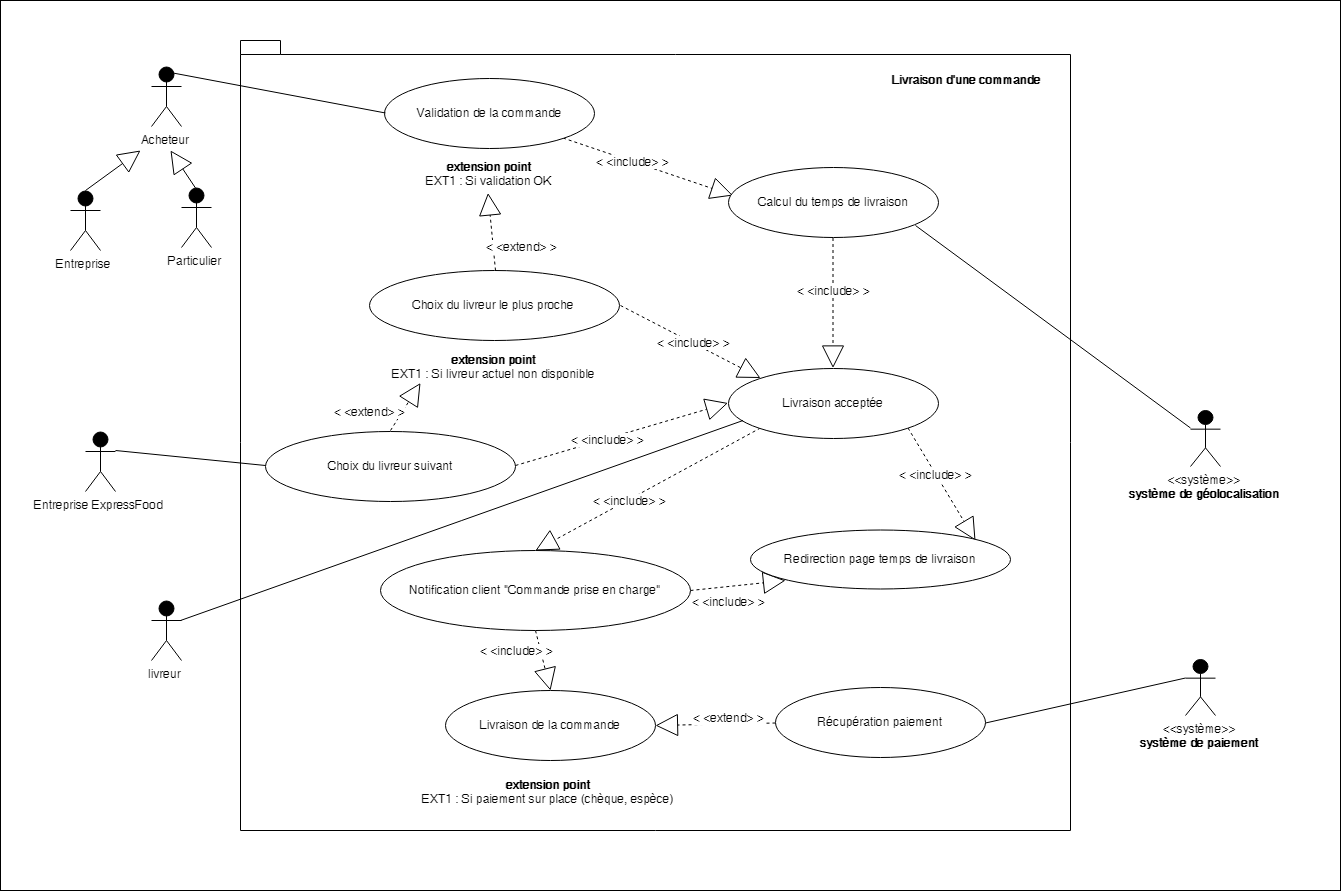

The diagram above was exported from draw.io. Its source (the exported page's mxGraphModel, read from the mxfile embedded in the PNG):
<mxGraphModel dx="3485" dy="1910" grid="1" gridSize="10" guides="1" tooltips="1" connect="1" arrows="1" fold="1" page="1" pageScale="1" pageWidth="1654" pageHeight="2336" math="0" shadow="0">
  <root>
    <mxCell id="6cDjXTNqXEqVuaz6WDZV-0" />
    <mxCell id="6cDjXTNqXEqVuaz6WDZV-1" parent="6cDjXTNqXEqVuaz6WDZV-0" />
    <mxCell id="MOrpgFzgNn9ORwq8JFCb-0" value="" style="whiteSpace=wrap;html=1;" vertex="1" parent="6cDjXTNqXEqVuaz6WDZV-1">
      <mxGeometry x="110" y="90" width="1340" height="890" as="geometry" />
    </mxCell>
    <mxCell id="Pdqt44g4JhJTXEELVmCi-0" value="" style="shape=folder;fontStyle=1;spacingTop=10;tabWidth=40;tabHeight=14;tabPosition=left;html=1;" parent="6cDjXTNqXEqVuaz6WDZV-1" vertex="1">
      <mxGeometry x="350" y="130" width="830" height="790" as="geometry" />
    </mxCell>
    <mxCell id="6b2l9aKh-bgbINoQDBiH-1" value="&amp;lt;&amp;lt;système&amp;gt;&amp;gt;&lt;br&gt;&lt;b&gt;système de géolocalisation&lt;/b&gt;&lt;br&gt;" style="shape=umlActor;verticalLabelPosition=bottom;labelBackgroundColor=#ffffff;verticalAlign=top;html=1;fillColor=#000000;" parent="6cDjXTNqXEqVuaz6WDZV-1" vertex="1">
      <mxGeometry x="1300" y="500" width="30" height="56" as="geometry" />
    </mxCell>
    <mxCell id="6b2l9aKh-bgbINoQDBiH-2" style="edgeStyle=none;rounded=1;jumpSize=6;orthogonalLoop=1;jettySize=auto;html=1;exitX=1;exitY=1;exitDx=0;exitDy=0;entryX=0.024;entryY=0.386;entryDx=0;entryDy=0;entryPerimeter=0;dashed=1;endArrow=block;endFill=0;endSize=20;strokeWidth=1;" parent="6cDjXTNqXEqVuaz6WDZV-1" source="6b2l9aKh-bgbINoQDBiH-4" target="6b2l9aKh-bgbINoQDBiH-5" edge="1">
      <mxGeometry relative="1" as="geometry" />
    </mxCell>
    <mxCell id="6b2l9aKh-bgbINoQDBiH-3" value="&amp;lt; &amp;lt;include&amp;gt; &amp;gt;" style="text;html=1;resizable=0;points=[];align=center;verticalAlign=middle;labelBackgroundColor=#ffffff;" parent="6b2l9aKh-bgbINoQDBiH-2" vertex="1" connectable="0">
      <mxGeometry x="-0.2049" y="1" relative="1" as="geometry">
        <mxPoint as="offset" />
      </mxGeometry>
    </mxCell>
    <mxCell id="6b2l9aKh-bgbINoQDBiH-4" value="Validation de la commande" style="ellipse;whiteSpace=wrap;html=1;" parent="6cDjXTNqXEqVuaz6WDZV-1" vertex="1">
      <mxGeometry x="494" y="168" width="210" height="70" as="geometry" />
    </mxCell>
    <mxCell id="G4kkE9BbwctxxHwsilJT-6" style="edgeStyle=none;rounded=1;jumpSize=6;orthogonalLoop=1;jettySize=auto;html=1;exitX=0.5;exitY=1;exitDx=0;exitDy=0;entryX=0.5;entryY=0;entryDx=0;entryDy=0;dashed=1;endArrow=block;endFill=0;endSize=20;strokeWidth=1;" parent="6cDjXTNqXEqVuaz6WDZV-1" source="6b2l9aKh-bgbINoQDBiH-5" target="G4kkE9BbwctxxHwsilJT-3" edge="1">
      <mxGeometry relative="1" as="geometry" />
    </mxCell>
    <mxCell id="G4kkE9BbwctxxHwsilJT-9" value="&amp;lt; &amp;lt;include&amp;gt; &amp;gt;" style="text;html=1;resizable=0;points=[];align=center;verticalAlign=middle;labelBackgroundColor=#ffffff;" parent="G4kkE9BbwctxxHwsilJT-6" vertex="1" connectable="0">
      <mxGeometry x="-0.4046" y="2" relative="1" as="geometry">
        <mxPoint x="-2" y="14" as="offset" />
      </mxGeometry>
    </mxCell>
    <mxCell id="G4kkE9BbwctxxHwsilJT-14" style="edgeStyle=none;rounded=1;jumpSize=6;orthogonalLoop=1;jettySize=auto;html=1;exitX=1;exitY=1;exitDx=0;exitDy=0;entryX=1;entryY=0;entryDx=0;entryDy=0;dashed=1;endArrow=block;endFill=0;endSize=20;strokeWidth=1;" parent="6cDjXTNqXEqVuaz6WDZV-1" source="G4kkE9BbwctxxHwsilJT-3" target="G4kkE9BbwctxxHwsilJT-11" edge="1">
      <mxGeometry relative="1" as="geometry">
        <Array as="points" />
      </mxGeometry>
    </mxCell>
    <mxCell id="G4kkE9BbwctxxHwsilJT-15" value="&amp;lt; &amp;lt;include&amp;gt; &amp;gt;" style="text;html=1;resizable=0;points=[];align=center;verticalAlign=middle;labelBackgroundColor=#ffffff;" parent="G4kkE9BbwctxxHwsilJT-14" vertex="1" connectable="0">
      <mxGeometry x="-0.2173" relative="1" as="geometry">
        <mxPoint as="offset" />
      </mxGeometry>
    </mxCell>
    <mxCell id="6b2l9aKh-bgbINoQDBiH-5" value="Calcul du temps de livraison" style="ellipse;whiteSpace=wrap;html=1;" parent="6cDjXTNqXEqVuaz6WDZV-1" vertex="1">
      <mxGeometry x="838" y="257" width="210" height="70" as="geometry" />
    </mxCell>
    <mxCell id="6b2l9aKh-bgbINoQDBiH-6" value="" style="endArrow=none;html=1;entryX=0;entryY=0.3333333333333333;entryDx=0;entryDy=0;entryPerimeter=0;exitX=0.886;exitY=0.814;exitDx=0;exitDy=0;exitPerimeter=0;" parent="6cDjXTNqXEqVuaz6WDZV-1" source="6b2l9aKh-bgbINoQDBiH-5" target="6b2l9aKh-bgbINoQDBiH-1" edge="1">
      <mxGeometry width="50" height="50" relative="1" as="geometry">
        <mxPoint x="1085" y="267" as="sourcePoint" />
        <mxPoint x="1204" y="188" as="targetPoint" />
      </mxGeometry>
    </mxCell>
    <mxCell id="6b2l9aKh-bgbINoQDBiH-9" value="Livraison de la commande" style="ellipse;whiteSpace=wrap;html=1;" parent="6cDjXTNqXEqVuaz6WDZV-1" vertex="1">
      <mxGeometry x="555" y="780" width="210" height="70" as="geometry" />
    </mxCell>
    <mxCell id="6b2l9aKh-bgbINoQDBiH-10" value="&lt;div style=&quot;text-align: center&quot;&gt;&lt;span&gt;&lt;b&gt;extension point&lt;/b&gt;&lt;/span&gt;&lt;/div&gt;&lt;div style=&quot;text-align: center&quot;&gt;&lt;span&gt;EXT1 : Si validation OK&lt;/span&gt;&lt;/div&gt;" style="text;html=1;resizable=0;points=[];autosize=1;align=left;verticalAlign=top;spacingTop=-4;" parent="6cDjXTNqXEqVuaz6WDZV-1" vertex="1">
      <mxGeometry x="534" y="247" width="140" height="30" as="geometry" />
    </mxCell>
    <mxCell id="BLP0bTrUJ7WYx-oRSA_N-0" value="&lt;div style=&quot;text-align: center&quot;&gt;&lt;b&gt;Livraison d'une commande&lt;/b&gt;&lt;/div&gt;" style="text;html=1;" parent="6cDjXTNqXEqVuaz6WDZV-1" vertex="1">
      <mxGeometry x="1000" y="156" width="170" height="30" as="geometry" />
    </mxCell>
    <mxCell id="6AGqnf61tiGwgaYWyTPQ-6" style="edgeStyle=none;rounded=1;jumpSize=6;orthogonalLoop=1;jettySize=auto;html=1;exitX=0.5;exitY=0;exitDx=0;exitDy=0;entryX=0.457;entryY=1.2;entryDx=0;entryDy=0;entryPerimeter=0;endArrow=block;endFill=0;endSize=20;strokeWidth=1;dashed=1;" parent="6cDjXTNqXEqVuaz6WDZV-1" source="BLP0bTrUJ7WYx-oRSA_N-1" target="6b2l9aKh-bgbINoQDBiH-10" edge="1">
      <mxGeometry relative="1" as="geometry" />
    </mxCell>
    <mxCell id="bcoSQ2qYeqrCAkolIB37-0" value="&amp;lt; &amp;lt;extend&amp;gt; &amp;gt;" style="text;html=1;resizable=0;points=[];align=center;verticalAlign=middle;labelBackgroundColor=#ffffff;" parent="6AGqnf61tiGwgaYWyTPQ-6" vertex="1" connectable="0">
      <mxGeometry x="-0.2648" relative="1" as="geometry">
        <mxPoint x="28" y="2" as="offset" />
      </mxGeometry>
    </mxCell>
    <mxCell id="G4kkE9BbwctxxHwsilJT-4" style="edgeStyle=none;rounded=1;jumpSize=6;orthogonalLoop=1;jettySize=auto;html=1;exitX=1;exitY=0.5;exitDx=0;exitDy=0;entryX=0;entryY=0;entryDx=0;entryDy=0;dashed=1;endArrow=block;endFill=0;endSize=20;strokeWidth=1;" parent="6cDjXTNqXEqVuaz6WDZV-1" source="BLP0bTrUJ7WYx-oRSA_N-1" target="G4kkE9BbwctxxHwsilJT-3" edge="1">
      <mxGeometry relative="1" as="geometry" />
    </mxCell>
    <mxCell id="G4kkE9BbwctxxHwsilJT-8" value="&amp;lt; &amp;lt;include&amp;gt; &amp;gt;" style="text;html=1;resizable=0;points=[];align=center;verticalAlign=middle;labelBackgroundColor=#ffffff;" parent="G4kkE9BbwctxxHwsilJT-4" vertex="1" connectable="0">
      <mxGeometry x="0.1895" y="2" relative="1" as="geometry">
        <mxPoint x="-13.5" y="-6.5" as="offset" />
      </mxGeometry>
    </mxCell>
    <mxCell id="BLP0bTrUJ7WYx-oRSA_N-1" value="Choix du livreur le plus proche&lt;br&gt;" style="ellipse;whiteSpace=wrap;html=1;" parent="6cDjXTNqXEqVuaz6WDZV-1" vertex="1">
      <mxGeometry x="479" y="360" width="250" height="70" as="geometry" />
    </mxCell>
    <mxCell id="BLP0bTrUJ7WYx-oRSA_N-4" style="edgeStyle=none;rounded=1;jumpSize=6;orthogonalLoop=1;jettySize=auto;html=1;exitX=0.5;exitY=0;exitDx=0;exitDy=0;entryX=0.136;entryY=1.1;entryDx=0;entryDy=0;dashed=1;endArrow=block;endFill=0;endSize=20;strokeWidth=1;entryPerimeter=0;" parent="6cDjXTNqXEqVuaz6WDZV-1" source="BLP0bTrUJ7WYx-oRSA_N-3" target="sgKaqKILv5sMn1YOSmrw-0" edge="1">
      <mxGeometry relative="1" as="geometry" />
    </mxCell>
    <mxCell id="bcoSQ2qYeqrCAkolIB37-1" value="&amp;lt; &amp;lt;extend&amp;gt; &amp;gt;" style="text;html=1;resizable=0;points=[];align=center;verticalAlign=middle;labelBackgroundColor=#ffffff;" parent="BLP0bTrUJ7WYx-oRSA_N-4" vertex="1" connectable="0">
      <mxGeometry x="-0.2568" relative="1" as="geometry">
        <mxPoint x="-32" y="-3" as="offset" />
      </mxGeometry>
    </mxCell>
    <mxCell id="G4kkE9BbwctxxHwsilJT-5" style="edgeStyle=none;rounded=1;jumpSize=6;orthogonalLoop=1;jettySize=auto;html=1;exitX=1;exitY=0.5;exitDx=0;exitDy=0;entryX=0;entryY=0.5;entryDx=0;entryDy=0;dashed=1;endArrow=block;endFill=0;endSize=20;strokeWidth=1;" parent="6cDjXTNqXEqVuaz6WDZV-1" source="BLP0bTrUJ7WYx-oRSA_N-3" target="G4kkE9BbwctxxHwsilJT-3" edge="1">
      <mxGeometry relative="1" as="geometry" />
    </mxCell>
    <mxCell id="G4kkE9BbwctxxHwsilJT-7" value="&amp;lt; &amp;lt;include&amp;gt; &amp;gt;" style="text;html=1;resizable=0;points=[];align=center;verticalAlign=middle;labelBackgroundColor=#ffffff;" parent="G4kkE9BbwctxxHwsilJT-5" vertex="1" connectable="0">
      <mxGeometry x="-0.1367" relative="1" as="geometry">
        <mxPoint as="offset" />
      </mxGeometry>
    </mxCell>
    <mxCell id="BLP0bTrUJ7WYx-oRSA_N-3" value="Choix du livreur suivant" style="ellipse;whiteSpace=wrap;html=1;" parent="6cDjXTNqXEqVuaz6WDZV-1" vertex="1">
      <mxGeometry x="375" y="521" width="250" height="70" as="geometry" />
    </mxCell>
    <mxCell id="BLP0bTrUJ7WYx-oRSA_N-6" value="livreur&lt;br&gt;" style="shape=umlActor;verticalLabelPosition=bottom;labelBackgroundColor=#ffffff;verticalAlign=top;html=1;fillColor=#000000;" parent="6cDjXTNqXEqVuaz6WDZV-1" vertex="1">
      <mxGeometry x="261" y="690" width="30" height="60" as="geometry" />
    </mxCell>
    <mxCell id="6AGqnf61tiGwgaYWyTPQ-0" value="Acheteur" style="shape=umlActor;verticalLabelPosition=bottom;labelBackgroundColor=#ffffff;verticalAlign=top;html=1;fillColor=#000000;" parent="6cDjXTNqXEqVuaz6WDZV-1" vertex="1">
      <mxGeometry x="261" y="156" width="30" height="60" as="geometry" />
    </mxCell>
    <mxCell id="6AGqnf61tiGwgaYWyTPQ-4" style="edgeStyle=none;rounded=1;jumpSize=6;orthogonalLoop=1;jettySize=auto;html=1;exitX=0.5;exitY=0;exitDx=0;exitDy=0;exitPerimeter=0;endArrow=block;endFill=0;endSize=20;strokeWidth=1;" parent="6cDjXTNqXEqVuaz6WDZV-1" source="6AGqnf61tiGwgaYWyTPQ-1" edge="1">
      <mxGeometry relative="1" as="geometry">
        <mxPoint x="280" y="240" as="targetPoint" />
      </mxGeometry>
    </mxCell>
    <mxCell id="6AGqnf61tiGwgaYWyTPQ-1" value="Particulier" style="shape=umlActor;verticalLabelPosition=bottom;labelBackgroundColor=#ffffff;verticalAlign=top;html=1;fillColor=#000000;" parent="6cDjXTNqXEqVuaz6WDZV-1" vertex="1">
      <mxGeometry x="291" y="277" width="30" height="60" as="geometry" />
    </mxCell>
    <mxCell id="6AGqnf61tiGwgaYWyTPQ-3" style="edgeStyle=none;rounded=1;jumpSize=6;orthogonalLoop=1;jettySize=auto;html=1;exitX=0.5;exitY=0;exitDx=0;exitDy=0;exitPerimeter=0;endArrow=block;endFill=0;endSize=20;strokeWidth=1;" parent="6cDjXTNqXEqVuaz6WDZV-1" source="6AGqnf61tiGwgaYWyTPQ-2" edge="1">
      <mxGeometry relative="1" as="geometry">
        <mxPoint x="250" y="240" as="targetPoint" />
      </mxGeometry>
    </mxCell>
    <mxCell id="6AGqnf61tiGwgaYWyTPQ-2" value="Entreprise" style="shape=umlActor;verticalLabelPosition=bottom;labelBackgroundColor=#ffffff;verticalAlign=top;html=1;fillColor=#000000;" parent="6cDjXTNqXEqVuaz6WDZV-1" vertex="1">
      <mxGeometry x="180" y="280" width="30" height="60" as="geometry" />
    </mxCell>
    <mxCell id="6AGqnf61tiGwgaYWyTPQ-5" value="" style="endArrow=none;html=1;strokeWidth=1;entryX=0;entryY=0.5;entryDx=0;entryDy=0;exitX=0.75;exitY=0.1;exitDx=0;exitDy=0;exitPerimeter=0;" parent="6cDjXTNqXEqVuaz6WDZV-1" source="6AGqnf61tiGwgaYWyTPQ-0" target="6b2l9aKh-bgbINoQDBiH-4" edge="1">
      <mxGeometry width="50" height="50" relative="1" as="geometry">
        <mxPoint x="370" y="263" as="sourcePoint" />
        <mxPoint x="420" y="213" as="targetPoint" />
      </mxGeometry>
    </mxCell>
    <mxCell id="sgKaqKILv5sMn1YOSmrw-0" value="&lt;div style=&quot;text-align: center&quot;&gt;&lt;span&gt;&lt;b&gt;extension point&lt;/b&gt;&lt;/span&gt;&lt;/div&gt;&lt;div style=&quot;text-align: center&quot;&gt;&lt;span&gt;EXT1 : Si livreur actuel non disponible&lt;/span&gt;&lt;/div&gt;" style="text;html=1;resizable=0;points=[];autosize=1;align=left;verticalAlign=top;spacingTop=-4;" parent="6cDjXTNqXEqVuaz6WDZV-1" vertex="1">
      <mxGeometry x="500" y="440" width="220" height="30" as="geometry" />
    </mxCell>
    <mxCell id="sgKaqKILv5sMn1YOSmrw-3" value="Entreprise ExpressFood" style="shape=umlActor;verticalLabelPosition=bottom;labelBackgroundColor=#ffffff;verticalAlign=top;html=1;fillColor=#000000;" parent="6cDjXTNqXEqVuaz6WDZV-1" vertex="1">
      <mxGeometry x="195" y="521" width="30" height="60" as="geometry" />
    </mxCell>
    <mxCell id="sgKaqKILv5sMn1YOSmrw-5" value="" style="endArrow=none;html=1;entryX=0;entryY=0.5;entryDx=0;entryDy=0;exitX=1;exitY=0.3333333333333333;exitDx=0;exitDy=0;exitPerimeter=0;" parent="6cDjXTNqXEqVuaz6WDZV-1" source="sgKaqKILv5sMn1YOSmrw-3" target="BLP0bTrUJ7WYx-oRSA_N-3" edge="1">
      <mxGeometry width="50" height="50" relative="1" as="geometry">
        <mxPoint x="890" y="825" as="sourcePoint" />
        <mxPoint x="1320" y="539" as="targetPoint" />
        <Array as="points" />
      </mxGeometry>
    </mxCell>
    <mxCell id="G4kkE9BbwctxxHwsilJT-0" value="&amp;lt;&amp;lt;système&amp;gt;&amp;gt;&lt;br&gt;&lt;b&gt;système de paiement&lt;/b&gt;&lt;br&gt;" style="shape=umlActor;verticalLabelPosition=bottom;labelBackgroundColor=#ffffff;verticalAlign=top;html=1;fillColor=#000000;" parent="6cDjXTNqXEqVuaz6WDZV-1" vertex="1">
      <mxGeometry x="1295" y="749" width="30" height="56" as="geometry" />
    </mxCell>
    <mxCell id="G4kkE9BbwctxxHwsilJT-12" style="edgeStyle=none;rounded=1;jumpSize=6;orthogonalLoop=1;jettySize=auto;html=1;exitX=0;exitY=1;exitDx=0;exitDy=0;entryX=0.5;entryY=0;entryDx=0;entryDy=0;dashed=1;endArrow=block;endFill=0;endSize=20;strokeWidth=1;" parent="6cDjXTNqXEqVuaz6WDZV-1" source="G4kkE9BbwctxxHwsilJT-3" target="G4kkE9BbwctxxHwsilJT-10" edge="1">
      <mxGeometry relative="1" as="geometry" />
    </mxCell>
    <mxCell id="G4kkE9BbwctxxHwsilJT-13" value="&amp;lt; &amp;lt;include&amp;gt; &amp;gt;" style="text;html=1;resizable=0;points=[];align=center;verticalAlign=middle;labelBackgroundColor=#ffffff;" parent="G4kkE9BbwctxxHwsilJT-12" vertex="1" connectable="0">
      <mxGeometry x="0.1615" relative="1" as="geometry">
        <mxPoint as="offset" />
      </mxGeometry>
    </mxCell>
    <mxCell id="G4kkE9BbwctxxHwsilJT-3" value="Livraison acceptée" style="ellipse;whiteSpace=wrap;html=1;" parent="6cDjXTNqXEqVuaz6WDZV-1" vertex="1">
      <mxGeometry x="838" y="458" width="210" height="70" as="geometry" />
    </mxCell>
    <mxCell id="G4kkE9BbwctxxHwsilJT-16" style="edgeStyle=none;rounded=1;jumpSize=6;orthogonalLoop=1;jettySize=auto;html=1;exitX=1;exitY=0.5;exitDx=0;exitDy=0;entryX=0;entryY=1;entryDx=0;entryDy=0;dashed=1;endArrow=block;endFill=0;endSize=20;strokeWidth=1;" parent="6cDjXTNqXEqVuaz6WDZV-1" source="G4kkE9BbwctxxHwsilJT-10" target="G4kkE9BbwctxxHwsilJT-11" edge="1">
      <mxGeometry relative="1" as="geometry" />
    </mxCell>
    <mxCell id="G4kkE9BbwctxxHwsilJT-17" value="&amp;lt; &amp;lt;include&amp;gt; &amp;gt;" style="text;html=1;resizable=0;points=[];align=center;verticalAlign=middle;labelBackgroundColor=#ffffff;" parent="G4kkE9BbwctxxHwsilJT-16" vertex="1" connectable="0">
      <mxGeometry x="-0.3591" y="1" relative="1" as="geometry">
        <mxPoint x="7.5" y="14" as="offset" />
      </mxGeometry>
    </mxCell>
    <mxCell id="G4kkE9BbwctxxHwsilJT-22" style="edgeStyle=none;rounded=1;jumpSize=6;orthogonalLoop=1;jettySize=auto;html=1;exitX=0.5;exitY=1;exitDx=0;exitDy=0;entryX=0.5;entryY=0;entryDx=0;entryDy=0;dashed=1;endArrow=block;endFill=0;endSize=20;strokeWidth=1;" parent="6cDjXTNqXEqVuaz6WDZV-1" source="G4kkE9BbwctxxHwsilJT-10" target="6b2l9aKh-bgbINoQDBiH-9" edge="1">
      <mxGeometry relative="1" as="geometry" />
    </mxCell>
    <mxCell id="G4kkE9BbwctxxHwsilJT-23" value="&amp;lt; &amp;lt;include&amp;gt; &amp;gt;" style="text;html=1;resizable=0;points=[];align=center;verticalAlign=middle;labelBackgroundColor=#ffffff;" parent="G4kkE9BbwctxxHwsilJT-22" vertex="1" connectable="0">
      <mxGeometry x="-0.3255" y="1" relative="1" as="geometry">
        <mxPoint x="-26" as="offset" />
      </mxGeometry>
    </mxCell>
    <mxCell id="G4kkE9BbwctxxHwsilJT-10" value="Notification client &quot;Commande prise en charge&quot;" style="ellipse;whiteSpace=wrap;html=1;" parent="6cDjXTNqXEqVuaz6WDZV-1" vertex="1">
      <mxGeometry x="490" y="640" width="310" height="80" as="geometry" />
    </mxCell>
    <mxCell id="G4kkE9BbwctxxHwsilJT-11" value="Redirection page temps de livraison" style="ellipse;whiteSpace=wrap;html=1;" parent="6cDjXTNqXEqVuaz6WDZV-1" vertex="1">
      <mxGeometry x="860" y="619.5" width="260" height="59" as="geometry" />
    </mxCell>
    <mxCell id="G4kkE9BbwctxxHwsilJT-20" style="edgeStyle=none;rounded=1;jumpSize=6;orthogonalLoop=1;jettySize=auto;html=1;exitX=0;exitY=0.5;exitDx=0;exitDy=0;entryX=1;entryY=0.5;entryDx=0;entryDy=0;dashed=1;endArrow=block;endFill=0;endSize=20;strokeWidth=1;" parent="6cDjXTNqXEqVuaz6WDZV-1" source="G4kkE9BbwctxxHwsilJT-18" target="6b2l9aKh-bgbINoQDBiH-9" edge="1">
      <mxGeometry relative="1" as="geometry" />
    </mxCell>
    <mxCell id="G4kkE9BbwctxxHwsilJT-21" value="&amp;lt; &amp;lt;extend&amp;gt; &amp;gt;" style="text;html=1;resizable=0;points=[];align=center;verticalAlign=middle;labelBackgroundColor=#ffffff;" parent="G4kkE9BbwctxxHwsilJT-20" vertex="1" connectable="0">
      <mxGeometry x="-0.35" relative="1" as="geometry">
        <mxPoint x="-8" y="-8" as="offset" />
      </mxGeometry>
    </mxCell>
    <mxCell id="G4kkE9BbwctxxHwsilJT-18" value="Récupération paiement" style="ellipse;whiteSpace=wrap;html=1;" parent="6cDjXTNqXEqVuaz6WDZV-1" vertex="1">
      <mxGeometry x="885" y="777" width="210" height="70" as="geometry" />
    </mxCell>
    <mxCell id="G4kkE9BbwctxxHwsilJT-19" value="&lt;div style=&quot;text-align: center&quot;&gt;&lt;span&gt;&lt;b&gt;extension point&lt;/b&gt;&lt;/span&gt;&lt;/div&gt;&lt;div style=&quot;text-align: center&quot;&gt;&lt;span&gt;EXT1 : Si paiement sur place (chèque, espèce)&lt;/span&gt;&lt;/div&gt;" style="text;html=1;resizable=0;points=[];autosize=1;align=left;verticalAlign=top;spacingTop=-4;" parent="6cDjXTNqXEqVuaz6WDZV-1" vertex="1">
      <mxGeometry x="530" y="865" width="270" height="30" as="geometry" />
    </mxCell>
    <mxCell id="G4kkE9BbwctxxHwsilJT-24" value="" style="endArrow=none;html=1;entryX=0.067;entryY=0.757;entryDx=0;entryDy=0;exitX=1;exitY=0.3333333333333333;exitDx=0;exitDy=0;exitPerimeter=0;entryPerimeter=0;" parent="6cDjXTNqXEqVuaz6WDZV-1" source="BLP0bTrUJ7WYx-oRSA_N-6" target="G4kkE9BbwctxxHwsilJT-3" edge="1">
      <mxGeometry width="50" height="50" relative="1" as="geometry">
        <mxPoint x="276" y="700" as="sourcePoint" />
        <mxPoint x="426" y="715" as="targetPoint" />
        <Array as="points" />
      </mxGeometry>
    </mxCell>
    <mxCell id="GlQzbCFi37gt2-67gvie-0" value="" style="endArrow=none;html=1;entryX=0;entryY=0.3333333333333333;entryDx=0;entryDy=0;entryPerimeter=0;exitX=1;exitY=0.5;exitDx=0;exitDy=0;" parent="6cDjXTNqXEqVuaz6WDZV-1" source="G4kkE9BbwctxxHwsilJT-18" target="G4kkE9BbwctxxHwsilJT-0" edge="1">
      <mxGeometry width="50" height="50" relative="1" as="geometry">
        <mxPoint x="1034" y="500" as="sourcePoint" />
        <mxPoint x="1310" y="705" as="targetPoint" />
      </mxGeometry>
    </mxCell>
  </root>
</mxGraphModel>